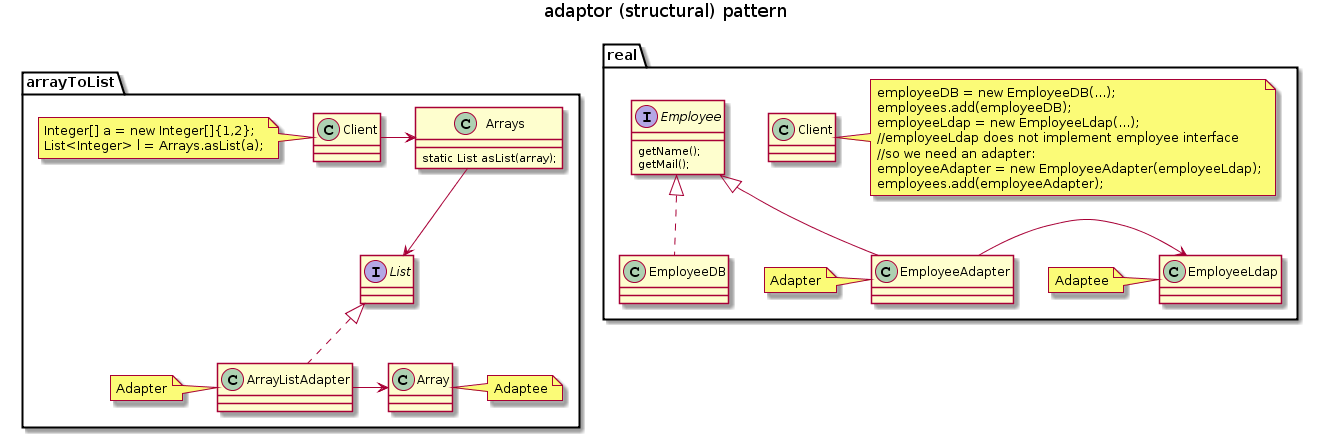

The diagram above was rendered by PlantUML. Its source (embedded in the PNG):
@startuml
title adaptor (structural) pattern

package arrayToList {
       class Client
       note left
        Integer[] a = new Integer[]{1,2};
        List<Integer> l = Arrays.asList(a);
        end note
       interface List
       class ArrayListAdapter implements List
       class ArrayListAdapter
       note left
            Adapter
        end note
       class Arrays{
            static List asList(array);
        }
        class Array
        note right 
            Adaptee
        end note
        Client -right-> Arrays
        Arrays --> List
       ArrayListAdapter -right-> Array
    
}

package real {
    interface Employee {
        getName();
        getMail();
    }
    class EmployeeDB implements Employee
    class EmployeeLdap 
    note left
        Adaptee
    end note
    class EmployeeAdapter extends Employee
    class EmployeeAdapter
    note left
        Adapter
    end note
    
    EmployeeAdapter -right-> EmployeeLdap
    
    
    class real.Client
    note right
        employeeDB = new EmployeeDB(...);
        employees.add(employeeDB);
        employeeLdap = new EmployeeLdap(...);
        //employeeLdap does not implement employee interface
        //so we need an adapter:
        employeeAdapter = new EmployeeAdapter(employeeLdap);
        employees.add(employeeAdapter);
    end note
@enduml